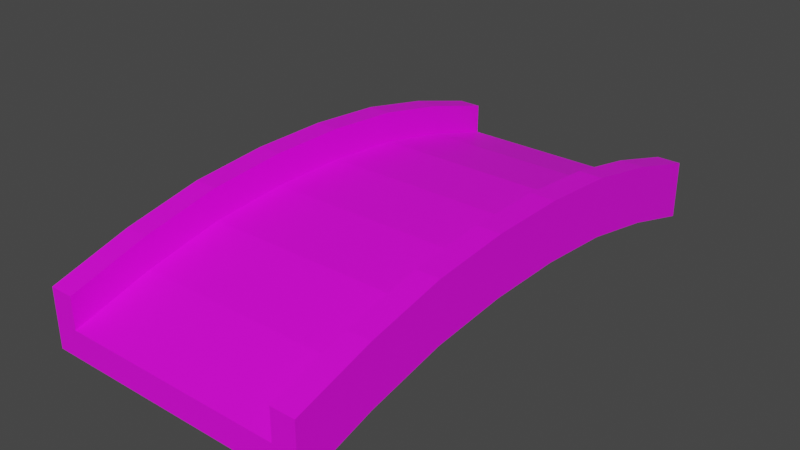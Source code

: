 # Source: bridge.blend  (saved by Blender 3.3.6; exported with 4.5.12 LTS)
import bpy
from mathutils import Matrix  # noqa: F401  (used for matrix-valued properties, if any)

bpy.ops.wm.read_factory_settings(use_empty=True)
scene = bpy.context.scene
scene.name = 'Scene'

# ---- collections
col_collection = bpy.data.collections.new('Collection'); scene.collection.children.link(col_collection)

# ---- images (referenced by path relative to the original .blend; pixels are not part of the script)
import os
ASSET_DIR = os.environ.get("B2B_ASSET_DIR", "")  # directory of the original .blend (textures are referenced by path, not embedded)
HERE = os.path.dirname(os.path.abspath(__file__))  # packed textures are extracted next to this script under _unpacked/

def load_image(name, relpath, width, height, colorspace="sRGB"):
    """Load a texture the original file referenced (path relative to the .blend, or extracted next to this script)."""
    p = next((c for c in (os.path.join(HERE, relpath), os.path.join(ASSET_DIR, relpath)) if relpath and os.path.exists(c)), "")
    if p:
        img = bpy.data.images.load(p, check_existing=True)
        img.name = name
    else:  # same state as the original file: an image datablock whose file is absent (Cycles renders it pink)
        img = bpy.data.images.new(name, width, height)
        img.source = "FILE"
        img.filepath = "//" + (relpath or name)
    img.colorspace_settings.name = colorspace
    return img
img_rock_wall_png = load_image('rock-wall.png', 'rock-wall.png', 1024, 1024, 'sRGB')

# ---- materials (node trees are filled in below, after node groups)
mat_rockwall = bpy.data.materials.new('rockwall')
mat_rockwall.use_transparent_shadow = False

# ---- material node trees
mat_rockwall.use_nodes = True; mat_rockwall.node_tree.nodes.clear()
_N = mat_rockwall.node_tree.nodes; _L = mat_rockwall.node_tree.links
n0 = _N.new('ShaderNodeBsdfPrincipled'); n0.name = 'Principled BSDF'; n0.location = (10, 300)
n0.distribution = 'GGX'
n0.subsurface_method = 'RANDOM_WALK_SKIN'
n0.inputs[3].default_value = 1.45
n0.inputs[27].default_value = (0.0, 0.0, 0.0, 1.0)
n0.inputs[28].default_value = 1.0
n1 = _N.new('ShaderNodeOutputMaterial'); n1.name = 'Material Output'; n1.location = (300, 300)
n2 = _N.new('ShaderNodeTexImage'); n2.name = 'Image Texture'; n2.location = (-442, 96)
n2.image = img_rock_wall_png
_L.new(n0.outputs[0], n1.inputs[0])
_L.new(n2.outputs[0], n0.inputs[0])
n1.is_active_output = True

# ---- world
world_world = bpy.data.worlds.new('World'); scene.world = world_world
world_world.use_nodes = True; world_world.node_tree.nodes.clear()
_N = world_world.node_tree.nodes; _L = world_world.node_tree.links
n0 = _N.new('ShaderNodeOutputWorld'); n0.name = 'World Output'; n0.location = (300, 300)
n1 = _N.new('ShaderNodeBackground'); n1.name = 'Background'; n1.location = (10, 300)
n1.inputs[0].default_value = (0.05088, 0.05088, 0.05088, 1.0)
_L.new(n1.outputs[0], n0.inputs[0])
n0.is_active_output = True
world_world.color = (0.05088, 0.05088, 0.05088)
world_world.use_sun_shadow = False
world_world.sun_shadow_jitter_overblur = 0.0

# ---- meshes
me_bridge = bpy.data.meshes.new('Bridge')
me_bridge.from_pydata([(-10.0, -20.0, -1.0), (-10.0, -20.0, 1.0), (-10.0, 20.0, -1.0), (-10.0, 20.0, 1.0), (10.0, -20.0, -1.0), (10.0, -20.0, 1.0), (10.0, 20.0, -1.0), (10.0, 20.0, 1.0), (-10.0, 14.29, 0.658), (-10.0, 8.571, 1.828), (-10.0, 2.857, 2.316), (-10.0, -2.857, 2.316), (-10.0, -8.571, 1.828), (-10.0, -14.29, 0.658), (-10.0, -14.29, 2.658), (-10.0, -8.571, 3.828), (-10.0, -2.857, 4.316), (-10.0, 2.857, 4.316), (-10.0, 8.571, 3.828), (-10.0, 14.29, 2.658), (10.0, -14.29, 0.658), (10.0, -8.571, 1.828), (10.0, -2.857, 2.316), (10.0, 2.857, 2.316), (10.0, 8.571, 1.828), (10.0, 14.29, 0.658), (10.0, 14.29, 2.658), (10.0, 8.571, 3.828), (10.0, 2.857, 4.316), (10.0, -2.857, 4.316), (10.0, -8.571, 3.828), (10.0, -14.29, 2.658), (8.234, 20.0, -1.0), (-8.234, 20.0, -1.0), (-8.234, 20.0, 1.0), (8.234, 20.0, 1.0), (-8.234, -20.0, -1.0), (8.234, -20.0, -1.0), (8.234, -20.0, 1.0), (-8.234, -20.0, 1.0), (-8.234, 14.29, 2.658), (8.234, 14.29, 2.658), (-8.234, 8.571, 3.828), (8.234, 8.571, 3.828), (-8.234, 2.857, 4.316), (8.234, 2.857, 4.316), (-8.234, -2.857, 4.316), (8.234, -2.857, 4.316), (-8.234, -8.571, 3.828), (8.234, -8.571, 3.828), (-8.234, -14.29, 2.658), (8.234, -14.29, 2.658), (8.234, 14.29, 0.658), (-8.234, 14.29, 0.658), (8.234, 8.571, 1.828), (-8.234, 8.571, 1.828), (8.234, 2.857, 2.316), (-8.234, 2.857, 2.316), (8.234, -2.857, 2.316), (-8.234, -2.857, 2.316), (8.234, -8.571, 1.828), (-8.234, -8.571, 1.828), (8.234, -14.29, 0.658), (-8.234, -14.29, 0.658), (-10.0, 14.29, 4.988), (-10.0, 20.0, 3.33), (8.234, 20.0, 3.33), (10.0, 20.0, 3.33), (10.0, -14.29, 4.988), (10.0, -20.0, 3.33), (-8.234, -20.0, 3.33), (-10.0, -20.0, 3.33), (-10.0, -14.29, 4.988), (-10.0, -8.571, 6.158), (-10.0, -2.857, 6.646), (-10.0, 2.857, 6.646), (-10.0, 8.571, 6.158), (10.0, 14.29, 4.988), (10.0, 8.571, 6.158), (10.0, 2.857, 6.646), (10.0, -2.857, 6.646), (10.0, -8.571, 6.158), (8.234, 14.29, 4.988), (8.234, 8.571, 6.158), (8.234, 2.857, 6.646), (8.234, -2.857, 6.646), (8.234, -8.571, 6.158), (8.234, -14.29, 4.988), (-8.234, 20.0, 3.33), (8.234, -20.0, 3.33), (-8.234, 14.29, 4.988), (-8.234, 8.571, 6.158), (-8.234, 2.857, 6.646), (-8.234, -2.857, 6.646), (-8.234, -8.571, 6.158), (-8.234, -14.29, 4.988)], [], [(8, 19, 3, 2), (32, 35, 7, 6), (20, 31, 5, 4), (36, 39, 1, 0), (62, 20, 4, 37), (3, 19, 64, 65), (46, 44, 92, 93), (45, 47, 85, 84), (48, 46, 93, 94), (38, 5, 69, 89), (47, 49, 86, 85), (50, 48, 94, 95), (32, 6, 25, 52), (52, 25, 24, 54), (54, 24, 23, 56), (56, 23, 22, 58), (58, 22, 21, 60), (60, 21, 20, 62), (6, 7, 26, 25), (25, 26, 27, 24), (24, 27, 28, 23), (23, 28, 29, 22), (22, 29, 30, 21), (21, 30, 31, 20), (0, 1, 14, 13), (13, 14, 15, 12), (12, 15, 16, 11), (11, 16, 17, 10), (10, 17, 18, 9), (9, 18, 19, 8), (12, 61, 63, 13), (61, 60, 62, 63), (11, 59, 61, 12), (59, 58, 60, 61), (10, 57, 59, 11), (57, 56, 58, 59), (9, 55, 57, 10), (55, 54, 56, 57), (8, 53, 55, 9), (53, 52, 54, 55), (2, 33, 53, 8), (33, 32, 52, 53), (1, 39, 70, 71), (49, 48, 50, 51), (49, 51, 87, 86), (47, 46, 48, 49), (39, 50, 95, 70), (45, 44, 46, 47), (19, 18, 76, 64), (43, 42, 44, 45), (51, 38, 89, 87), (41, 40, 42, 43), (18, 17, 75, 76), (35, 34, 40, 41), (34, 3, 65, 88), (51, 50, 39, 38), (13, 63, 36, 0), (63, 62, 37, 36), (4, 5, 38, 37), (37, 38, 39, 36), (2, 3, 34, 33), (33, 34, 35, 32), (95, 72, 71, 70), (88, 65, 64, 90), (90, 64, 76, 91), (91, 76, 75, 92), (92, 75, 74, 93), (93, 74, 73, 94), (94, 73, 72, 95), (81, 86, 87, 68), (80, 85, 86, 81), (79, 84, 85, 80), (78, 83, 84, 79), (77, 82, 83, 78), (67, 66, 82, 77), (68, 87, 89, 69), (43, 45, 84, 83), (26, 7, 67, 77), (44, 42, 91, 92), (27, 26, 77, 78), (14, 1, 71, 72), (41, 43, 83, 82), (7, 35, 66, 67), (28, 27, 78, 79), (15, 14, 72, 73), (42, 40, 90, 91), (29, 28, 79, 80), (16, 15, 73, 74), (35, 41, 82, 66), (30, 29, 80, 81), (17, 16, 74, 75), (40, 34, 88, 90), (5, 31, 68, 69), (31, 30, 81, 68)])
_uv = me_bridge.uv_layers.new(name='UVMap')
_uv.uv.foreach_set('vector', [1.361, 0.3695, 1.361, 0.4901, 1.705, 0.3901, 1.705, 0.2696, 0.9963, 0.2696, 0.9963, 0.3901, 1.103, 0.3901, 1.103, 0.2696, -0.361, 0.3695, -0.361, 0.4901, -0.7055, 0.3901, -0.7055, 0.2696, 0.003705, 0.2696, 0.003704, 0.3901, -0.1027, 0.3901, -0.1027, 0.2696, 0.9963, -0.361, 1.103, -0.361, 1.103, -0.7055, 0.9963, -0.7055, 1.705, 0.3901, 1.361, 0.4901, 1.361, 0.6305, 1.705, 0.5306, 0.3278, 0.59, 0.6722, 0.59, 0.6722, 0.7304, 0.3278, 0.7304, 0.6722, 0.59, 0.3278, 0.59, 0.3278, 0.7304, 0.6722, 0.7304, -0.01662, 0.5606, 0.3278, 0.59, 0.3278, 0.7304, -0.01662, 0.701, 0.9963, 0.3901, 1.103, 0.3901, 1.103, 0.5306, 0.9963, 0.5306, 0.3278, 0.59, -0.01662, 0.5606, -0.01662, 0.701, 0.3278, 0.7304, -0.361, 0.4901, -0.01662, 0.5606, -0.01662, 0.701, -0.361, 0.6305, 0.9963, 1.705, 1.103, 1.705, 1.103, 1.361, 0.9963, 1.361, 0.9963, 1.361, 1.103, 1.361, 1.103, 1.017, 0.9963, 1.017, 0.9963, 1.017, 1.103, 1.017, 1.103, 0.6722, 0.9963, 0.6722, 0.9963, 0.6722, 1.103, 0.6722, 1.103, 0.3278, 0.9963, 0.3278, 0.9963, 0.3278, 1.103, 0.3278, 1.103, -0.01662, 0.9963, -0.01662, 0.9963, -0.01662, 1.103, -0.01662, 1.103, -0.361, 0.9963, -0.361, 1.705, 0.2696, 1.705, 0.3901, 1.361, 0.4901, 1.361, 0.3695, 1.361, 0.3695, 1.361, 0.4901, 1.017, 0.5606, 1.017, 0.4401, 1.017, 0.4401, 1.017, 0.5606, 0.6722, 0.59, 0.6722, 0.4694, 0.6722, 0.4694, 0.6722, 0.59, 0.3278, 0.59, 0.3278, 0.4694, 0.3278, 0.4694, 0.3278, 0.59, -0.01662, 0.5606, -0.01662, 0.4401, -0.01662, 0.4401, -0.01662, 0.5606, -0.361, 0.4901, -0.361, 0.3695, -0.7055, 0.2696, -0.7055, 0.3901, -0.361, 0.4901, -0.361, 0.3695, -0.361, 0.3695, -0.361, 0.4901, -0.01662, 0.5606, -0.01662, 0.4401, -0.01662, 0.4401, -0.01662, 0.5606, 0.3278, 0.59, 0.3278, 0.4694, 0.3278, 0.4694, 0.3278, 0.59, 0.6722, 0.59, 0.6722, 0.4694, 0.6722, 0.4694, 0.6722, 0.59, 1.017, 0.5606, 1.017, 0.4401, 1.017, 0.4401, 1.017, 0.5606, 1.361, 0.4901, 1.361, 0.3695, -0.1027, -0.01662, 0.003704, -0.01662, 0.003704, -0.361, -0.1027, -0.361, 0.003704, -0.01662, 0.9963, -0.01662, 0.9963, -0.361, 0.003704, -0.361, -0.1027, 0.3278, 0.003704, 0.3278, 0.003704, -0.01662, -0.1027, -0.01662, 0.003704, 0.3278, 0.9963, 0.3278, 0.9963, -0.01662, 0.003704, -0.01662, -0.1027, 0.6722, 0.003704, 0.6722, 0.003704, 0.3278, -0.1027, 0.3278, 0.003704, 0.6722, 0.9963, 0.6722, 0.9963, 0.3278, 0.003704, 0.3278, -0.1027, 1.017, 0.003704, 1.017, 0.003704, 0.6722, -0.1027, 0.6722, 0.003704, 1.017, 0.9963, 1.017, 0.9963, 0.6722, 0.003704, 0.6722, -0.1027, 1.361, 0.003704, 1.361, 0.003704, 1.017, -0.1027, 1.017, 0.003704, 1.361, 0.9963, 1.361, 0.9963, 1.017, 0.003704, 1.017, -0.1027, 1.705, 0.003704, 1.705, 0.003704, 1.361, -0.1027, 1.361, 0.003704, 1.705, 0.9963, 1.705, 0.9963, 1.361, 0.003704, 1.361, -0.1027, 0.3901, 0.003704, 0.3901, 0.003704, 0.5306, -0.1027, 0.5306, 0.9963, -0.01662, 0.003705, -0.01662, 0.003705, -0.361, 0.9963, -0.361, -0.01662, 0.5606, -0.361, 0.4901, -0.361, 0.6305, -0.01662, 0.701, 0.9963, 0.3278, 0.003705, 0.3278, 0.003705, -0.01662, 0.9963, -0.01662, -0.7055, 0.3901, -0.361, 0.4901, -0.361, 0.6305, -0.7055, 0.5306, 0.9963, 0.6722, 0.003705, 0.6722, 0.003705, 0.3278, 0.9963, 0.3278, 1.361, 0.4901, 1.017, 0.5606, 1.017, 0.701, 1.361, 0.6305, 0.9963, 1.017, 0.003705, 1.017, 0.003705, 0.6722, 0.9963, 0.6722, -0.361, 0.4901, -0.7055, 0.3901, -0.7055, 0.5306, -0.361, 0.6305, 0.9963, 1.361, 0.003705, 1.361, 0.003705, 1.017, 0.9963, 1.017, 1.017, 0.5606, 0.6722, 0.59, 0.6722, 0.7304, 1.017, 0.701, 0.9963, 1.705, 0.003705, 1.705, 0.003705, 1.361, 0.9963, 1.361, 0.003705, 0.3901, -0.1027, 0.3901, -0.1027, 0.5306, 0.003705, 0.5306, 0.9963, -0.361, 0.003705, -0.361, 0.003704, -0.7055, 0.9963, -0.7055, -0.1027, -0.361, 0.003704, -0.361, 0.003705, -0.7055, -0.1027, -0.7055, 0.003704, -0.361, 0.9963, -0.361, 0.9963, -0.7055, 0.003705, -0.7055, 1.103, 0.2696, 1.103, 0.3901, 0.9963, 0.3901, 0.9963, 0.2696, 0.9963, 0.2696, 0.9963, 0.3901, 0.003704, 0.3901, 0.003705, 0.2696, -0.1027, 0.2696, -0.1027, 0.3901, 0.003705, 0.3901, 0.003704, 0.2696, 0.003704, 0.2696, 0.003705, 0.3901, 0.9963, 0.3901, 0.9963, 0.2696, 0.003705, -0.361, -0.1027, -0.361, -0.1027, -0.7055, 0.003704, -0.7055, 0.003705, 1.705, -0.1027, 1.705, -0.1027, 1.361, 0.003705, 1.361, 0.003705, 1.361, -0.1027, 1.361, -0.1027, 1.017, 0.003705, 1.017, 0.003705, 1.017, -0.1027, 1.017, -0.1027, 0.6722, 0.003705, 0.6722, 0.003705, 0.6722, -0.1027, 0.6722, -0.1027, 0.3278, 0.003705, 0.3278, 0.003705, 0.3278, -0.1027, 0.3278, -0.1027, -0.01662, 0.003705, -0.01662, 0.003705, -0.01662, -0.1027, -0.01662, -0.1027, -0.361, 0.003705, -0.361, 1.103, -0.01662, 0.9963, -0.01662, 0.9963, -0.361, 1.103, -0.361, 1.103, 0.3278, 0.9963, 0.3278, 0.9963, -0.01662, 1.103, -0.01662, 1.103, 0.6722, 0.9963, 0.6722, 0.9963, 0.3278, 1.103, 0.3278, 1.103, 1.017, 0.9963, 1.017, 0.9963, 0.6722, 1.103, 0.6722, 1.103, 1.361, 0.9963, 1.361, 0.9963, 1.017, 1.103, 1.017, 1.103, 1.705, 0.9963, 1.705, 0.9963, 1.361, 1.103, 1.361, 1.103, -0.361, 0.9963, -0.361, 0.9963, -0.7055, 1.103, -0.7055, 1.017, 0.5606, 0.6722, 0.59, 0.6722, 0.7304, 1.017, 0.701, 1.361, 0.4901, 1.705, 0.3901, 1.705, 0.5306, 1.361, 0.6305, 0.6722, 0.59, 1.017, 0.5606, 1.017, 0.701, 0.6722, 0.7304, 1.017, 0.5606, 1.361, 0.4901, 1.361, 0.6305, 1.017, 0.701, -0.361, 0.4901, -0.7055, 0.3901, -0.7055, 0.5306, -0.361, 0.6305, 1.361, 0.4901, 1.017, 0.5606, 1.017, 0.701, 1.361, 0.6305, 1.103, 0.3901, 0.9963, 0.3901, 0.9963, 0.5306, 1.103, 0.5306, 0.6722, 0.59, 1.017, 0.5606, 1.017, 0.701, 0.6722, 0.7304, -0.01662, 0.5606, -0.361, 0.4901, -0.361, 0.6305, -0.01662, 0.701, 1.017, 0.5606, 1.361, 0.4901, 1.361, 0.6305, 1.017, 0.701, 0.3278, 0.59, 0.6722, 0.59, 0.6722, 0.7304, 0.3278, 0.7304, 0.3278, 0.59, -0.01662, 0.5606, -0.01662, 0.701, 0.3278, 0.7304, 1.705, 0.3901, 1.361, 0.4901, 1.361, 0.6305, 1.705, 0.5306, -0.01662, 0.5606, 0.3278, 0.59, 0.3278, 0.7304, -0.01662, 0.701, 0.6722, 0.59, 0.3278, 0.59, 0.3278, 0.7304, 0.6722, 0.7304, 1.361, 0.4901, 1.705, 0.3901, 1.705, 0.5306, 1.361, 0.6305, -0.7055, 0.3901, -0.361, 0.4901, -0.361, 0.6305, -0.7055, 0.5306, -0.361, 0.4901, -0.01662, 0.5606, -0.01662, 0.701, -0.361, 0.6305])
me_bridge.materials.append(mat_rockwall)
me_bridge.update()

# ---- objects
ob_bridge = bpy.data.objects.new('Bridge', me_bridge)

# ---- transforms, parenting, visibility, modifiers, constraints
ob_bridge.location = (0.0, 0.0, 0.0)

# ---- collection membership
col_collection.objects.link(ob_bridge)

# ---- scene / render settings (as saved in the file)
scene.frame_start = 1; scene.frame_end = 250; scene.frame_set(1)
scene.render.engine = 'BLENDER_EEVEE_NEXT'
scene.cycles.sampling_pattern = 'TABULATED_SOBOL'
scene.cycles.use_light_tree = False
scene.view_settings.view_transform = 'Filmic'
bpy.context.view_layer.update()

# ---- added for rendering (the .blend has no active camera and no usable light): camera, sun
cam_auto = bpy.data.cameras.new('AutoCamera')
cam_auto.lens = 50.0
cam_auto.sensor_width = 36.0
cam_auto.clip_end = 1000.0
ob_auto_camera = bpy.data.objects.new('AutoCamera', cam_auto)
scene.collection.objects.link(ob_auto_camera)
ob_auto_camera.location = (41.9776, -50.3732, 36.405)
ob_auto_camera.rotation_euler = (1.09748, -7.21219e-08, 0.694738)
scene.camera = ob_auto_camera
light_auto_sun = bpy.data.lights.new('AutoSun', 'SUN')
light_auto_sun.energy = 3.0
light_auto_sun.angle = 0.0523599
ob_auto_sun = bpy.data.objects.new('AutoSun', light_auto_sun)
scene.collection.objects.link(ob_auto_sun)
ob_auto_sun.rotation_euler = (0.872665, 0.174533, 0.523599)
bpy.context.view_layer.update()

